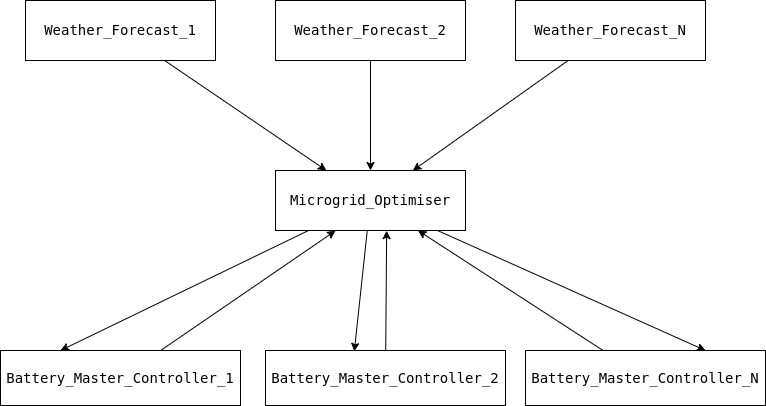

The diagram above was exported from draw.io. Its source (the exported page's mxGraphModel, read from the mxfile embedded in the PNG):
<mxGraphModel dx="854" dy="1066" grid="1" gridSize="10" guides="1" tooltips="1" connect="1" arrows="1" fold="1" page="1" pageScale="1" pageWidth="827" pageHeight="1169" background="#ffffff" math="0" shadow="0">
  <root>
    <mxCell id="0" />
    <mxCell id="1" parent="0" />
    <mxCell id="12" style="edgeStyle=none;html=1;entryX=0.25;entryY=0;entryDx=0;entryDy=0;strokeColor=#000000;" edge="1" parent="1" source="2" target="3">
      <mxGeometry relative="1" as="geometry" />
    </mxCell>
    <mxCell id="14" style="edgeStyle=none;html=1;entryX=0.37;entryY=0.016;entryDx=0;entryDy=0;entryPerimeter=0;strokeColor=#000000;" edge="1" parent="1" source="2" target="7">
      <mxGeometry relative="1" as="geometry" />
    </mxCell>
    <mxCell id="16" style="edgeStyle=none;html=1;entryX=0.75;entryY=0;entryDx=0;entryDy=0;strokeColor=#000000;" edge="1" parent="1" source="2" target="8">
      <mxGeometry relative="1" as="geometry" />
    </mxCell>
    <mxCell id="2" value="&lt;div style=&quot;font-family: &amp;quot;Droid Sans Mono&amp;quot;, &amp;quot;monospace&amp;quot;, monospace; font-size: 14px; line-height: 19px;&quot;&gt;&lt;span style=&quot;background-color: rgb(255, 255, 255);&quot;&gt;&lt;font color=&quot;#000000&quot;&gt;Microgrid_Optimiser&lt;/font&gt;&lt;/span&gt;&lt;/div&gt;" style="rounded=0;whiteSpace=wrap;html=1;" vertex="1" parent="1">
      <mxGeometry x="330" y="400" width="190" height="60" as="geometry" />
    </mxCell>
    <mxCell id="13" style="edgeStyle=none;html=1;entryX=0.316;entryY=1.003;entryDx=0;entryDy=0;entryPerimeter=0;strokeColor=#000000;" edge="1" parent="1" source="3" target="2">
      <mxGeometry relative="1" as="geometry" />
    </mxCell>
    <mxCell id="3" value="&lt;span style=&quot;font-family: &amp;quot;Droid Sans Mono&amp;quot;, &amp;quot;monospace&amp;quot;, monospace; font-size: 14px; background-color: rgb(255, 255, 255);&quot;&gt;&lt;font color=&quot;#000000&quot;&gt;Battery_Master_Controller_1&lt;/font&gt;&lt;/span&gt;" style="rounded=0;whiteSpace=wrap;html=1;" vertex="1" parent="1">
      <mxGeometry x="55" y="580" width="240" height="55" as="geometry" />
    </mxCell>
    <mxCell id="9" style="edgeStyle=none;html=1;strokeColor=#000000;" edge="1" parent="1" source="4" target="2">
      <mxGeometry relative="1" as="geometry" />
    </mxCell>
    <mxCell id="4" value="&lt;div style=&quot;font-family: &amp;quot;Droid Sans Mono&amp;quot;, &amp;quot;monospace&amp;quot;, monospace; font-size: 14px; line-height: 19px;&quot;&gt;&lt;span style=&quot;background-color: rgb(255, 255, 255);&quot;&gt;&lt;font color=&quot;#000000&quot;&gt;Weather_Forecast_1&lt;/font&gt;&lt;/span&gt;&lt;/div&gt;" style="rounded=0;whiteSpace=wrap;html=1;" vertex="1" parent="1">
      <mxGeometry x="80" y="230" width="190" height="60" as="geometry" />
    </mxCell>
    <mxCell id="10" style="edgeStyle=none;html=1;strokeColor=#000000;" edge="1" parent="1" source="5" target="2">
      <mxGeometry relative="1" as="geometry" />
    </mxCell>
    <mxCell id="5" value="&lt;div style=&quot;font-family: &amp;quot;Droid Sans Mono&amp;quot;, &amp;quot;monospace&amp;quot;, monospace; font-size: 14px; line-height: 19px;&quot;&gt;&lt;span style=&quot;background-color: rgb(255, 255, 255);&quot;&gt;&lt;font color=&quot;#000000&quot;&gt;Weather_Forecast_2&lt;/font&gt;&lt;/span&gt;&lt;/div&gt;" style="rounded=0;whiteSpace=wrap;html=1;" vertex="1" parent="1">
      <mxGeometry x="330" y="230" width="190" height="60" as="geometry" />
    </mxCell>
    <mxCell id="11" style="edgeStyle=none;html=1;strokeColor=#000000;" edge="1" parent="1" source="6" target="2">
      <mxGeometry relative="1" as="geometry" />
    </mxCell>
    <mxCell id="6" value="&lt;div style=&quot;font-family: &amp;quot;Droid Sans Mono&amp;quot;, &amp;quot;monospace&amp;quot;, monospace; font-size: 14px; line-height: 19px;&quot;&gt;&lt;font style=&quot;background-color: rgb(255, 255, 255);&quot; color=&quot;#000000&quot;&gt;Weather_Forecast_N&lt;/font&gt;&lt;/div&gt;" style="rounded=0;whiteSpace=wrap;html=1;" vertex="1" parent="1">
      <mxGeometry x="570" y="230" width="190" height="60" as="geometry" />
    </mxCell>
    <mxCell id="15" style="edgeStyle=none;html=1;entryX=0.585;entryY=1.003;entryDx=0;entryDy=0;entryPerimeter=0;strokeColor=#000000;" edge="1" parent="1" source="7" target="2">
      <mxGeometry relative="1" as="geometry" />
    </mxCell>
    <mxCell id="7" value="&lt;span style=&quot;font-family: &amp;quot;Droid Sans Mono&amp;quot;, &amp;quot;monospace&amp;quot;, monospace; font-size: 14px; background-color: rgb(255, 255, 255);&quot;&gt;&lt;font style=&quot;&quot; color=&quot;#000000&quot;&gt;Battery_Master_Controller_2&lt;/font&gt;&lt;/span&gt;" style="rounded=0;whiteSpace=wrap;html=1;" vertex="1" parent="1">
      <mxGeometry x="320" y="580" width="240" height="55" as="geometry" />
    </mxCell>
    <mxCell id="17" style="edgeStyle=none;html=1;entryX=0.75;entryY=1;entryDx=0;entryDy=0;strokeColor=#000000;" edge="1" parent="1" source="8" target="2">
      <mxGeometry relative="1" as="geometry" />
    </mxCell>
    <mxCell id="8" value="&lt;span style=&quot;font-family: &amp;quot;Droid Sans Mono&amp;quot;, &amp;quot;monospace&amp;quot;, monospace; font-size: 14px; background-color: rgb(255, 255, 255);&quot;&gt;&lt;font color=&quot;#000000&quot;&gt;Battery_Master_Controller_N&lt;/font&gt;&lt;/span&gt;" style="rounded=0;whiteSpace=wrap;html=1;" vertex="1" parent="1">
      <mxGeometry x="580" y="580" width="240" height="55" as="geometry" />
    </mxCell>
  </root>
</mxGraphModel>